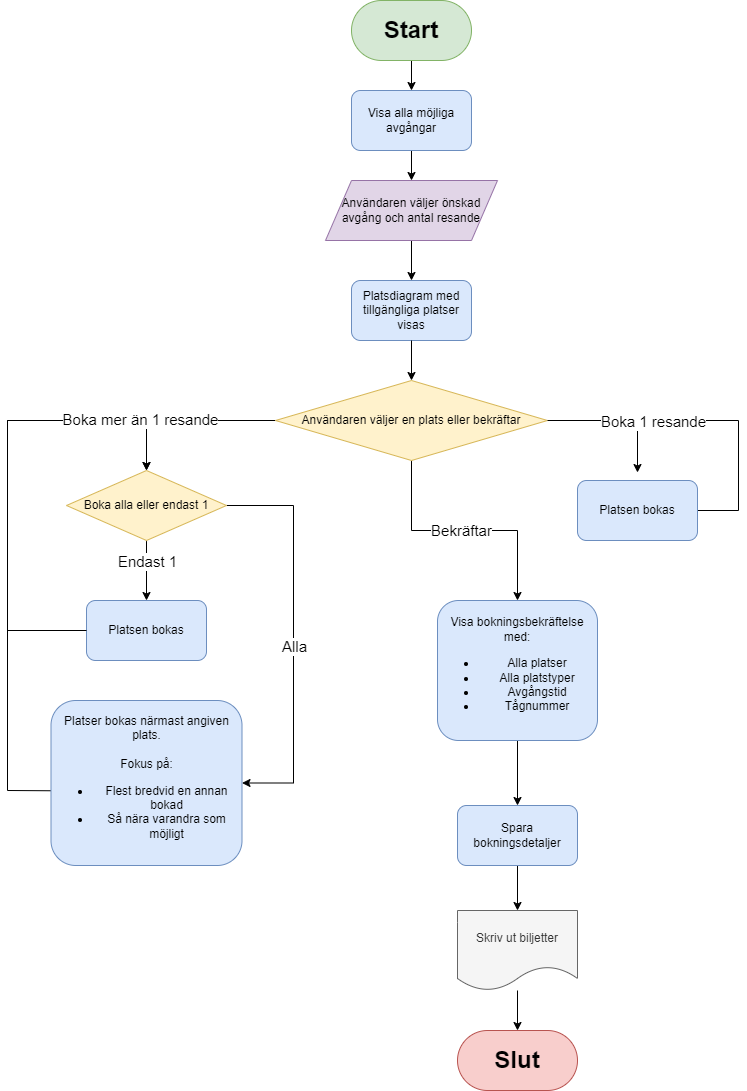

The diagram above was exported from draw.io. Its source (the exported page's mxGraphModel, read from the mxfile embedded in the PNG):
<mxGraphModel dx="1386" dy="743" grid="1" gridSize="10" guides="1" tooltips="1" connect="1" arrows="1" fold="1" page="1" pageScale="1" pageWidth="827" pageHeight="1169" math="0" shadow="0">
  <root>
    <mxCell id="0" />
    <mxCell id="1" parent="0" />
    <mxCell id="yoMzTV9leq5T_DlvsGWp-3" style="edgeStyle=orthogonalEdgeStyle;rounded=0;orthogonalLoop=1;jettySize=auto;html=1;" edge="1" parent="1" source="yoMzTV9leq5T_DlvsGWp-1" target="yoMzTV9leq5T_DlvsGWp-2">
      <mxGeometry relative="1" as="geometry" />
    </mxCell>
    <mxCell id="yoMzTV9leq5T_DlvsGWp-1" value="&lt;h1&gt;&lt;b&gt;&lt;font style=&quot;font-size: 24px;&quot;&gt;Start&lt;/font&gt;&lt;/b&gt;&lt;/h1&gt;" style="rounded=1;whiteSpace=wrap;html=1;arcSize=50;fillColor=#d5e8d4;strokeColor=#82b366;" vertex="1" parent="1">
      <mxGeometry x="354" y="10" width="120" height="60" as="geometry" />
    </mxCell>
    <mxCell id="yoMzTV9leq5T_DlvsGWp-5" value="" style="edgeStyle=orthogonalEdgeStyle;rounded=0;orthogonalLoop=1;jettySize=auto;html=1;" edge="1" parent="1" source="yoMzTV9leq5T_DlvsGWp-2" target="yoMzTV9leq5T_DlvsGWp-4">
      <mxGeometry relative="1" as="geometry" />
    </mxCell>
    <mxCell id="yoMzTV9leq5T_DlvsGWp-2" value="Visa alla möjliga avgångar" style="rounded=1;whiteSpace=wrap;html=1;fillColor=#dae8fc;strokeColor=#6c8ebf;" vertex="1" parent="1">
      <mxGeometry x="354" y="100" width="120" height="60" as="geometry" />
    </mxCell>
    <mxCell id="yoMzTV9leq5T_DlvsGWp-11" value="" style="edgeStyle=orthogonalEdgeStyle;rounded=0;orthogonalLoop=1;jettySize=auto;html=1;" edge="1" parent="1" source="yoMzTV9leq5T_DlvsGWp-4" target="yoMzTV9leq5T_DlvsGWp-10">
      <mxGeometry relative="1" as="geometry" />
    </mxCell>
    <mxCell id="yoMzTV9leq5T_DlvsGWp-4" value="Användaren väljer önskad avgång och antal resande" style="shape=parallelogram;perimeter=parallelogramPerimeter;whiteSpace=wrap;html=1;fixedSize=1;size=26;perimeterSpacing=0;fillColor=#e1d5e7;strokeColor=#9673a6;" vertex="1" parent="1">
      <mxGeometry x="328" y="190" width="172" height="60" as="geometry" />
    </mxCell>
    <mxCell id="yoMzTV9leq5T_DlvsGWp-10" value="Platsdiagram med tillgängliga platser visas" style="rounded=1;whiteSpace=wrap;html=1;fillColor=#dae8fc;strokeColor=#6c8ebf;" vertex="1" parent="1">
      <mxGeometry x="354" y="290" width="120" height="60" as="geometry" />
    </mxCell>
    <mxCell id="yoMzTV9leq5T_DlvsGWp-36" style="edgeStyle=orthogonalEdgeStyle;rounded=0;orthogonalLoop=1;jettySize=auto;html=1;" edge="1" parent="1" source="yoMzTV9leq5T_DlvsGWp-15">
      <mxGeometry relative="1" as="geometry">
        <mxPoint x="640" y="430" as="targetPoint" />
        <Array as="points">
          <mxPoint x="741" y="520" />
        </Array>
      </mxGeometry>
    </mxCell>
    <mxCell id="yoMzTV9leq5T_DlvsGWp-13" value="" style="edgeStyle=orthogonalEdgeStyle;rounded=0;orthogonalLoop=1;jettySize=auto;html=1;" edge="1" parent="1" source="yoMzTV9leq5T_DlvsGWp-10" target="yoMzTV9leq5T_DlvsGWp-14">
      <mxGeometry relative="1" as="geometry">
        <mxPoint x="414" y="380" as="targetPoint" />
      </mxGeometry>
    </mxCell>
    <mxCell id="yoMzTV9leq5T_DlvsGWp-20" style="edgeStyle=orthogonalEdgeStyle;rounded=0;orthogonalLoop=1;jettySize=auto;html=1;entryX=0.5;entryY=0;entryDx=0;entryDy=0;" edge="1" parent="1" source="yoMzTV9leq5T_DlvsGWp-14" target="yoMzTV9leq5T_DlvsGWp-19">
      <mxGeometry relative="1" as="geometry" />
    </mxCell>
    <mxCell id="yoMzTV9leq5T_DlvsGWp-38" style="edgeStyle=orthogonalEdgeStyle;rounded=0;orthogonalLoop=1;jettySize=auto;html=1;" edge="1" parent="1" source="yoMzTV9leq5T_DlvsGWp-14" target="yoMzTV9leq5T_DlvsGWp-37">
      <mxGeometry relative="1" as="geometry" />
    </mxCell>
    <mxCell id="yoMzTV9leq5T_DlvsGWp-39" value="Bekräftar" style="edgeLabel;html=1;align=center;verticalAlign=middle;resizable=0;points=[];fontSize=15;" vertex="1" connectable="0" parent="yoMzTV9leq5T_DlvsGWp-38">
      <mxGeometry x="-0.035" y="1" relative="1" as="geometry">
        <mxPoint as="offset" />
      </mxGeometry>
    </mxCell>
    <mxCell id="yoMzTV9leq5T_DlvsGWp-14" value="Användaren väljer en plats eller bekräftar" style="rhombus;whiteSpace=wrap;html=1;fillColor=#fff2cc;strokeColor=#d6b656;" vertex="1" parent="1">
      <mxGeometry x="278" y="390" width="272" height="80" as="geometry" />
    </mxCell>
    <mxCell id="yoMzTV9leq5T_DlvsGWp-15" value="Platsen bokas" style="rounded=1;whiteSpace=wrap;html=1;fillColor=#dae8fc;strokeColor=#6c8ebf;" vertex="1" parent="1">
      <mxGeometry x="580" y="490" width="120" height="60" as="geometry" />
    </mxCell>
    <mxCell id="yoMzTV9leq5T_DlvsGWp-16" style="edgeStyle=orthogonalEdgeStyle;rounded=0;orthogonalLoop=1;jettySize=auto;html=1;exitX=1;exitY=0.5;exitDx=0;exitDy=0;entryX=0.5;entryY=-0.133;entryDx=0;entryDy=0;entryPerimeter=0;" edge="1" parent="1" source="yoMzTV9leq5T_DlvsGWp-14" target="yoMzTV9leq5T_DlvsGWp-15">
      <mxGeometry relative="1" as="geometry" />
    </mxCell>
    <mxCell id="yoMzTV9leq5T_DlvsGWp-17" value="&lt;font style=&quot;font-size: 15px;&quot;&gt;Boka 1 resande&lt;/font&gt;" style="edgeLabel;html=1;align=center;verticalAlign=middle;resizable=0;points=[];" vertex="1" connectable="0" parent="yoMzTV9leq5T_DlvsGWp-16">
      <mxGeometry x="0.2306" y="-4" relative="1" as="geometry">
        <mxPoint x="18" y="-4" as="offset" />
      </mxGeometry>
    </mxCell>
    <mxCell id="yoMzTV9leq5T_DlvsGWp-23" style="edgeStyle=orthogonalEdgeStyle;rounded=0;orthogonalLoop=1;jettySize=auto;html=1;entryX=0.5;entryY=0;entryDx=0;entryDy=0;" edge="1" parent="1" source="yoMzTV9leq5T_DlvsGWp-19" target="yoMzTV9leq5T_DlvsGWp-22">
      <mxGeometry relative="1" as="geometry" />
    </mxCell>
    <mxCell id="yoMzTV9leq5T_DlvsGWp-24" value="Endast 1" style="edgeLabel;html=1;align=center;verticalAlign=middle;resizable=0;points=[];fontSize=15;" vertex="1" connectable="0" parent="yoMzTV9leq5T_DlvsGWp-23">
      <mxGeometry y="2" relative="1" as="geometry">
        <mxPoint x="-2" y="-10" as="offset" />
      </mxGeometry>
    </mxCell>
    <mxCell id="yoMzTV9leq5T_DlvsGWp-29" value="" style="edgeStyle=orthogonalEdgeStyle;rounded=0;orthogonalLoop=1;jettySize=auto;html=1;" edge="1" parent="1" source="yoMzTV9leq5T_DlvsGWp-19" target="yoMzTV9leq5T_DlvsGWp-30">
      <mxGeometry relative="1" as="geometry">
        <mxPoint x="379" y="515" as="targetPoint" />
        <Array as="points">
          <mxPoint x="296" y="515" />
        </Array>
      </mxGeometry>
    </mxCell>
    <mxCell id="yoMzTV9leq5T_DlvsGWp-31" value="Alla" style="edgeLabel;html=1;align=center;verticalAlign=middle;resizable=0;points=[];fontSize=15;" vertex="1" connectable="0" parent="yoMzTV9leq5T_DlvsGWp-29">
      <mxGeometry x="0.0444" relative="1" as="geometry">
        <mxPoint as="offset" />
      </mxGeometry>
    </mxCell>
    <mxCell id="yoMzTV9leq5T_DlvsGWp-19" value="Boka alla eller endast 1" style="rhombus;whiteSpace=wrap;html=1;fillColor=#fff2cc;strokeColor=#d6b656;" vertex="1" parent="1">
      <mxGeometry x="69" y="480" width="160" height="70" as="geometry" />
    </mxCell>
    <mxCell id="yoMzTV9leq5T_DlvsGWp-34" value="" style="endArrow=classic;html=1;rounded=0;exitX=0;exitY=0.547;exitDx=0;exitDy=0;exitPerimeter=0;" edge="1" parent="1" source="yoMzTV9leq5T_DlvsGWp-30">
      <mxGeometry width="50" height="50" relative="1" as="geometry">
        <mxPoint x="40" y="790" as="sourcePoint" />
        <mxPoint x="150" y="430" as="targetPoint" />
        <Array as="points">
          <mxPoint x="10" y="800" />
          <mxPoint x="10" y="430" />
        </Array>
      </mxGeometry>
    </mxCell>
    <mxCell id="yoMzTV9leq5T_DlvsGWp-22" value="Platsen bokas" style="rounded=1;whiteSpace=wrap;html=1;fillColor=#dae8fc;strokeColor=#6c8ebf;" vertex="1" parent="1">
      <mxGeometry x="89" y="610" width="120" height="60" as="geometry" />
    </mxCell>
    <mxCell id="yoMzTV9leq5T_DlvsGWp-26" style="edgeStyle=orthogonalEdgeStyle;rounded=0;orthogonalLoop=1;jettySize=auto;html=1;entryX=0.5;entryY=0;entryDx=0;entryDy=0;" edge="1" parent="1" target="yoMzTV9leq5T_DlvsGWp-19">
      <mxGeometry relative="1" as="geometry">
        <mxPoint x="149" y="430" as="targetPoint" />
        <mxPoint x="89" y="640" as="sourcePoint" />
        <Array as="points">
          <mxPoint x="10" y="640" />
          <mxPoint x="10" y="430" />
          <mxPoint x="149" y="430" />
        </Array>
      </mxGeometry>
    </mxCell>
    <mxCell id="yoMzTV9leq5T_DlvsGWp-27" value="Boka mer än 1 resande" style="edgeLabel;html=1;align=center;verticalAlign=middle;resizable=0;points=[];fontSize=15;" vertex="1" connectable="0" parent="yoMzTV9leq5T_DlvsGWp-26">
      <mxGeometry x="0.7608" y="2" relative="1" as="geometry">
        <mxPoint as="offset" />
      </mxGeometry>
    </mxCell>
    <mxCell id="yoMzTV9leq5T_DlvsGWp-30" value="Platser bokas närmast angiven plats.&lt;br&gt;&lt;br&gt;Fokus på:&lt;div&gt;&lt;ul&gt;&lt;li&gt;Flest bredvid en annan bokad&lt;/li&gt;&lt;li&gt;Så nära varandra som möjligt&lt;/li&gt;&lt;/ul&gt;&lt;/div&gt;" style="rounded=1;whiteSpace=wrap;html=1;fillColor=#dae8fc;strokeColor=#6c8ebf;" vertex="1" parent="1">
      <mxGeometry x="53.5" y="710" width="191" height="165" as="geometry" />
    </mxCell>
    <mxCell id="yoMzTV9leq5T_DlvsGWp-43" value="" style="edgeStyle=orthogonalEdgeStyle;rounded=0;orthogonalLoop=1;jettySize=auto;html=1;" edge="1" parent="1" source="yoMzTV9leq5T_DlvsGWp-37" target="yoMzTV9leq5T_DlvsGWp-42">
      <mxGeometry relative="1" as="geometry" />
    </mxCell>
    <mxCell id="yoMzTV9leq5T_DlvsGWp-37" value="Visa bokningsbekräftelse med:&lt;div&gt;&lt;ul&gt;&lt;li&gt;Alla platser&lt;/li&gt;&lt;li&gt;Alla platstyper&lt;/li&gt;&lt;li&gt;Avgångstid&lt;/li&gt;&lt;li&gt;Tågnummer&lt;/li&gt;&lt;/ul&gt;&lt;/div&gt;" style="rounded=1;whiteSpace=wrap;html=1;fillColor=#dae8fc;strokeColor=#6c8ebf;" vertex="1" parent="1">
      <mxGeometry x="440" y="610" width="160" height="140" as="geometry" />
    </mxCell>
    <mxCell id="yoMzTV9leq5T_DlvsGWp-46" value="" style="edgeStyle=orthogonalEdgeStyle;rounded=0;orthogonalLoop=1;jettySize=auto;html=1;" edge="1" parent="1" source="yoMzTV9leq5T_DlvsGWp-41" target="yoMzTV9leq5T_DlvsGWp-45">
      <mxGeometry relative="1" as="geometry" />
    </mxCell>
    <mxCell id="yoMzTV9leq5T_DlvsGWp-41" value="Skriv ut biljetter" style="shape=document;whiteSpace=wrap;html=1;boundedLbl=1;fillColor=#f5f5f5;strokeColor=#666666;fontColor=#333333;" vertex="1" parent="1">
      <mxGeometry x="460" y="920" width="120" height="80" as="geometry" />
    </mxCell>
    <mxCell id="yoMzTV9leq5T_DlvsGWp-44" value="" style="edgeStyle=orthogonalEdgeStyle;rounded=0;orthogonalLoop=1;jettySize=auto;html=1;" edge="1" parent="1" source="yoMzTV9leq5T_DlvsGWp-42" target="yoMzTV9leq5T_DlvsGWp-41">
      <mxGeometry relative="1" as="geometry" />
    </mxCell>
    <mxCell id="yoMzTV9leq5T_DlvsGWp-42" value="Spara bokningsdetaljer" style="whiteSpace=wrap;html=1;fillColor=#dae8fc;strokeColor=#6c8ebf;rounded=1;" vertex="1" parent="1">
      <mxGeometry x="460" y="815" width="120" height="60" as="geometry" />
    </mxCell>
    <mxCell id="yoMzTV9leq5T_DlvsGWp-45" value="&lt;h1&gt;Slut&lt;/h1&gt;" style="rounded=1;whiteSpace=wrap;html=1;arcSize=50;fillColor=#f8cecc;strokeColor=#b85450;" vertex="1" parent="1">
      <mxGeometry x="460" y="1040" width="120" height="60" as="geometry" />
    </mxCell>
  </root>
</mxGraphModel>